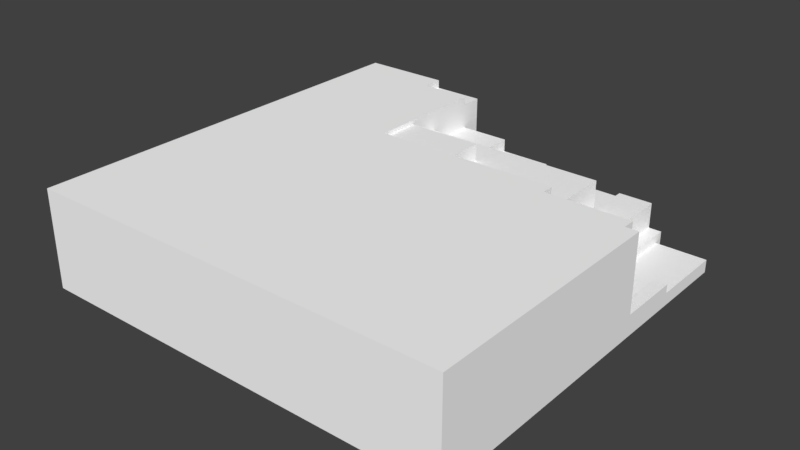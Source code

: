 # Source: Grass_Tile_River_Bank_03.blend  (saved by Blender 2.79.0; exported with 4.5.12 LTS)
import bpy
from mathutils import Matrix  # noqa: F401  (used for matrix-valued properties, if any)

bpy.ops.wm.read_factory_settings(use_empty=True)
scene = bpy.context.scene
scene.name = 'Scene'

# ---- collections
col_collection_1 = bpy.data.collections.new('Collection 1'); scene.collection.children.link(col_collection_1)

# ---- materials (node trees are filled in below, after node groups)
mat_palette_005 = bpy.data.materials.new('palette.005')
mat_palette_005.alpha_threshold = 0.0
mat_palette_005.use_transparent_shadow = False
mat_palette_005.diffuse_color = (1.0, 1.0, 1.0, 1.0)
mat_palette_005.specular_color = (0.0, 0.0, 0.0)
mat_palette_005.roughness = 0.5
mat_palette_005.specular_intensity = 1.0

# ---- material node trees

# ---- world
world_world = bpy.data.worlds.new('World'); scene.world = world_world
world_world.color = (0.05088, 0.05088, 0.05088)
world_world.use_sun_shadow = False
world_world.sun_shadow_jitter_overblur = 0.0
world_world.cycles.sampling_method = 'MANUAL'

# ---- meshes
me_grama_tile_ponte_04 = bpy.data.meshes.new('grama_tile_ponte_04')
me_grama_tile_ponte_04.from_pydata([(-50.0, 22.0, 50.0), (-50.0, 0.0, -50.0), (-50.0, 0.0, 50.0), (-50.0, 22.0, -50.0), (-50.0, 23.0, 50.0), (-50.0, 23.0, -50.0), (15.0, 5.0, -38.0), (15.0, 4.0, -46.0), (15.0, 4.0, -38.0), (15.0, 6.0, -38.0), (15.0, 8.0, -33.0), (15.0, 6.0, -33.0), (15.0, 8.0, -46.0), (15.0, 9.0, -33.0), (15.0, 9.0, -46.0), (27.0, 10.0, -33.0), (27.0, 9.0, -44.0), (27.0, 9.0, -33.0), (27.0, 10.0, -44.0), (27.0, 11.0, -33.0), (27.0, 11.0, -44.0), (47.0, 4.0, -12.0), (47.0, 3.0, -24.0), (47.0, 3.0, -12.0), (47.0, 4.0, -24.0), (47.0, 5.0, -12.0), (47.0, 5.0, -24.0), (-29.0, 21.0, -45.0), (-29.0, 21.0, -50.0), (-29.0, 22.0, -45.0), (-29.0, 22.0, -50.0), (-29.0, 23.0, -45.0), (-29.0, 23.0, -50.0), (-17.0, 7.0, -45.0), (-17.0, 7.0, -50.0), (-17.0, 14.0, -45.0), (-17.0, 15.0, -45.0), (-17.0, 15.0, -33.0), (-17.0, 17.0, -33.0), (-17.0, 18.0, -33.0), (-17.0, 20.0, -45.0), (-17.0, 18.0, -25.0), (-17.0, 20.0, -50.0), (-17.0, 21.0, -25.0), (-17.0, 21.0, -45.0), (-17.0, 21.0, -50.0), (-17.0, 22.0, -25.0), (-17.0, 22.0, -45.0), (-17.0, 22.0, -15.0), (-17.0, 23.0, -15.0), (-17.0, 23.0, -45.0), (-5.0, 12.0, -38.0), (-5.0, 12.0, -45.0), (-5.0, 14.0, -38.0), (-5.0, 14.0, -45.0), (-5.0, 15.0, -38.0), (-5.0, 15.0, -45.0), (1.0, 18.0, -15.0), (1.0, 18.0, -25.0), (1.0, 21.0, -15.0), (1.0, 21.0, -25.0), (1.0, 22.0, -15.0), (1.0, 22.0, -25.0), (7.0, 7.0, -38.0), (7.0, 7.0, -45.0), (7.0, 11.0, -38.0), (7.0, 11.0, -45.0), (7.0, 12.0, -38.0), (7.0, 12.0, -45.0), (10.0, 4.0, -38.0), (10.0, 4.0, -50.0), (10.0, 5.0, -38.0), (10.0, 6.0, -38.0), (10.0, 6.0, -50.0), (10.0, 6.0, -33.0), (10.0, 7.0, -38.0), (10.0, 7.0, -50.0), (10.0, 14.0, -33.0), (10.0, 14.0, -38.0), (10.0, 15.0, -33.0), (10.0, 15.0, -38.0), (25.0, 0.0, -46.0), (25.0, 0.0, -50.0), (25.0, 3.0, -46.0), (25.0, 3.0, -50.0), (25.0, 4.0, -46.0), (25.0, 4.0, -50.0), (27.0, 0.0, -44.0), (27.0, 0.0, -46.0), (27.0, 8.0, -44.0), (27.0, 8.0, -46.0), (27.0, 9.0, -44.0), (27.0, 9.0, -46.0), (27.0, 11.0, -12.0), (27.0, 11.0, -33.0), (27.0, 17.0, -15.0), (27.0, 17.0, -33.0), (27.0, 18.0, -15.0), (27.0, 18.0, -33.0), (27.0, 22.0, -12.0), (27.0, 22.0, -15.0), (27.0, 23.0, -12.0), (27.0, 23.0, -15.0), (35.0, 5.0, -12.0), (35.0, 5.0, -44.0), (35.0, 10.0, -12.0), (35.0, 10.0, -44.0), (35.0, 11.0, -12.0), (35.0, 11.0, -44.0), (38.0, 0.0, -42.0), (38.0, 0.0, -44.0), (38.0, 2.0, -42.0), (38.0, 3.0, -42.0), (38.0, 3.0, -12.0), (38.0, 4.0, -12.0), (38.0, 4.0, -44.0), (38.0, 5.0, -12.0), (38.0, 5.0, -44.0), (47.0, 5.0, -9.0), (47.0, 5.0, -12.0), (47.0, 22.0, -9.0), (47.0, 22.0, -12.0), (47.0, 23.0, -9.0), (47.0, 23.0, -12.0), (50.0, 0.0, 50.0), (50.0, 0.0, -42.0), (50.0, 2.0, -24.0), (50.0, 2.0, -42.0), (50.0, 3.0, -24.0), (50.0, 3.0, -42.0), (50.0, 4.0, -9.0), (50.0, 4.0, -24.0), (50.0, 5.0, -9.0), (50.0, 5.0, -24.0), (50.0, 22.0, 50.0), (50.0, 22.0, -9.0), (50.0, 23.0, 50.0), (50.0, 23.0, -9.0), (50.0, 0.0, 50.0), (-50.0, 22.0, 50.0), (-50.0, 0.0, 50.0), (50.0, 22.0, 50.0), (-50.0, 23.0, 50.0), (50.0, 23.0, 50.0), (47.0, 5.0, -9.0), (47.0, 22.0, -9.0), (50.0, 5.0, -9.0), (47.0, 23.0, -9.0), (50.0, 22.0, -9.0), (50.0, 23.0, -9.0), (27.0, 11.0, -12.0), (27.0, 22.0, -12.0), (35.0, 11.0, -12.0), (35.0, 5.0, -12.0), (35.0, 10.0, -12.0), (38.0, 5.0, -12.0), (38.0, 3.0, -12.0), (38.0, 4.0, -12.0), (47.0, 3.0, -12.0), (47.0, 4.0, -12.0), (47.0, 5.0, -12.0), (27.0, 23.0, -12.0), (47.0, 22.0, -12.0), (47.0, 23.0, -12.0), (-17.0, 22.0, -15.0), (-17.0, 23.0, -15.0), (1.0, 22.0, -15.0), (1.0, 18.0, -15.0), (1.0, 21.0, -15.0), (27.0, 18.0, -15.0), (27.0, 22.0, -15.0), (27.0, 23.0, -15.0), (47.0, 3.0, -24.0), (47.0, 4.0, -24.0), (50.0, 3.0, -24.0), (47.0, 5.0, -24.0), (50.0, 4.0, -24.0), (50.0, 5.0, -24.0), (-17.0, 18.0, -25.0), (-17.0, 21.0, -25.0), (1.0, 18.0, -25.0), (-17.0, 22.0, -25.0), (1.0, 21.0, -25.0), (1.0, 22.0, -25.0), (-17.0, 15.0, -33.0), (-17.0, 17.0, -33.0), (10.0, 15.0, -33.0), (10.0, 6.0, -33.0), (10.0, 14.0, -33.0), (15.0, 6.0, -33.0), (15.0, 8.0, -33.0), (15.0, 9.0, -33.0), (27.0, 9.0, -33.0), (27.0, 10.0, -33.0), (27.0, 11.0, -33.0), (27.0, 17.0, -33.0), (-17.0, 18.0, -33.0), (27.0, 18.0, -33.0), (-5.0, 12.0, -38.0), (-5.0, 14.0, -38.0), (7.0, 12.0, -38.0), (7.0, 7.0, -38.0), (7.0, 11.0, -38.0), (10.0, 7.0, -38.0), (-5.0, 15.0, -38.0), (10.0, 14.0, -38.0), (10.0, 15.0, -38.0), (10.0, 4.0, -38.0), (10.0, 5.0, -38.0), (15.0, 4.0, -38.0), (10.0, 6.0, -38.0), (15.0, 5.0, -38.0), (15.0, 6.0, -38.0), (38.0, 0.0, -42.0), (38.0, 2.0, -42.0), (50.0, 0.0, -42.0), (38.0, 3.0, -42.0), (50.0, 2.0, -42.0), (50.0, 3.0, -42.0), (27.0, 0.0, -44.0), (27.0, 8.0, -44.0), (35.0, 4.0, -44.0), (27.0, 9.0, -44.0), (27.0, 10.0, -44.0), (35.0, 5.0, -44.0), (27.0, 11.0, -44.0), (35.0, 10.0, -44.0), (35.0, 11.0, -44.0), (38.0, 0.0, -44.0), (38.0, 4.0, -44.0), (38.0, 5.0, -44.0), (-29.0, 21.0, -45.0), (-29.0, 22.0, -45.0), (-17.0, 21.0, -45.0), (-29.0, 23.0, -45.0), (-17.0, 22.0, -45.0), (-17.0, 23.0, -45.0), (-17.0, 7.0, -45.0), (-17.0, 14.0, -45.0), (-5.0, 11.0, -45.0), (-5.0, 12.0, -45.0), (-17.0, 15.0, -45.0), (-5.0, 14.0, -45.0), (-5.0, 15.0, -45.0), (7.0, 7.0, -45.0), (7.0, 11.0, -45.0), (7.0, 12.0, -45.0), (15.0, 4.0, -46.0), (15.0, 8.0, -46.0), (25.0, 4.0, -46.0), (25.0, 0.0, -46.0), (25.0, 3.0, -46.0), (27.0, 0.0, -46.0), (27.0, 8.0, -46.0), (15.0, 9.0, -46.0), (27.0, 9.0, -46.0), (-50.0, 0.0, -50.0), (-50.0, 22.0, -50.0), (-29.0, 20.0, -50.0), (-29.0, 21.0, -50.0), (-50.0, 23.0, -50.0), (-29.0, 22.0, -50.0), (-29.0, 23.0, -50.0), (-17.0, 6.0, -50.0), (-17.0, 7.0, -50.0), (-17.0, 20.0, -50.0), (-17.0, 21.0, -50.0), (10.0, 3.0, -50.0), (10.0, 4.0, -50.0), (10.0, 6.0, -50.0), (10.0, 7.0, -50.0), (25.0, 0.0, -50.0), (25.0, 3.0, -50.0), (25.0, 4.0, -50.0), (38.0, 0.0, -42.0), (50.0, 0.0, 50.0), (-50.0, 0.0, 50.0), (50.0, 0.0, -42.0), (27.0, 0.0, -44.0), (38.0, 0.0, -44.0), (25.0, 0.0, -46.0), (27.0, 0.0, -46.0), (-50.0, 0.0, -50.0), (25.0, 0.0, -50.0), (38.0, 3.0, -12.0), (47.0, 3.0, -12.0), (47.0, 3.0, -24.0), (38.0, 3.0, -42.0), (50.0, 3.0, -24.0), (50.0, 3.0, -42.0), (10.0, 4.0, -38.0), (15.0, 4.0, -38.0), (15.0, 4.0, -46.0), (10.0, 4.0, -50.0), (25.0, 4.0, -46.0), (25.0, 4.0, -50.0), (47.0, 5.0, -9.0), (50.0, 5.0, -9.0), (47.0, 5.0, -12.0), (47.0, 5.0, -24.0), (50.0, 5.0, -24.0), (35.0, 5.0, -12.0), (38.0, 5.0, -12.0), (35.0, 5.0, -44.0), (38.0, 5.0, -44.0), (10.0, 6.0, -33.0), (15.0, 6.0, -33.0), (10.0, 6.0, -38.0), (15.0, 6.0, -38.0), (7.0, 7.0, -38.0), (10.0, 7.0, -38.0), (7.0, 7.0, -45.0), (-17.0, 7.0, -45.0), (-17.0, 7.0, -50.0), (10.0, 7.0, -50.0), (15.0, 9.0, -33.0), (27.0, 9.0, -33.0), (27.0, 9.0, -44.0), (15.0, 9.0, -46.0), (27.0, 9.0, -46.0), (27.0, 11.0, -12.0), (35.0, 11.0, -12.0), (27.0, 11.0, -33.0), (27.0, 11.0, -44.0), (35.0, 11.0, -44.0), (-5.0, 12.0, -38.0), (7.0, 12.0, -38.0), (-5.0, 12.0, -45.0), (7.0, 12.0, -45.0), (-17.0, 15.0, -33.0), (10.0, 15.0, -33.0), (-5.0, 15.0, -38.0), (10.0, 15.0, -38.0), (-17.0, 15.0, -45.0), (-5.0, 15.0, -45.0), (1.0, 18.0, -15.0), (27.0, 18.0, -15.0), (1.0, 18.0, -25.0), (-17.0, 18.0, -25.0), (-17.0, 18.0, -33.0), (27.0, 18.0, -33.0), (-29.0, 21.0, -45.0), (-17.0, 21.0, -45.0), (-29.0, 21.0, -50.0), (-17.0, 21.0, -50.0), (-17.0, 22.0, -15.0), (1.0, 22.0, -15.0), (-17.0, 22.0, -25.0), (1.0, 22.0, -25.0), (-50.0, 23.0, 50.0), (50.0, 23.0, 50.0), (47.0, 23.0, -9.0), (50.0, 23.0, -9.0), (27.0, 23.0, -12.0), (47.0, 23.0, -12.0), (-17.0, 23.0, -15.0), (27.0, 23.0, -15.0), (-29.0, 23.0, -45.0), (-17.0, 23.0, -45.0), (-50.0, 23.0, -50.0), (-29.0, 23.0, -50.0)], [], [(0, 1, 2), (3, 1, 0), (4, 3, 0), (5, 3, 4), (6, 7, 8), (9, 7, 6), (10, 9, 11), (12, 7, 9), (12, 9, 10), (13, 12, 10), (14, 12, 13), (15, 16, 17), (18, 16, 15), (19, 18, 15), (20, 18, 19), (21, 22, 23), (24, 22, 21), (25, 24, 21), (26, 24, 25), (27, 28, 29), (29, 28, 30), (29, 30, 31), (31, 30, 32), (33, 34, 35), (35, 34, 36), (37, 36, 38), (38, 36, 39), (36, 34, 40), (41, 39, 40), (39, 36, 40), (40, 34, 42), (41, 40, 43), (40, 42, 44), (43, 40, 44), (44, 42, 45), (43, 44, 46), (46, 44, 47), (48, 46, 49), (46, 47, 49), (49, 47, 50), (51, 52, 53), (53, 52, 54), (53, 54, 55), (55, 54, 56), (57, 58, 59), (59, 58, 60), (59, 60, 61), (61, 60, 62), (63, 64, 65), (65, 64, 66), (65, 66, 67), (67, 66, 68), (69, 70, 71), (71, 70, 72), (72, 70, 73), (74, 72, 75), (72, 73, 75), (75, 73, 76), (74, 75, 77), (77, 75, 78), (77, 78, 79), (79, 78, 80), (81, 82, 83), (83, 82, 84), (83, 84, 85), (85, 84, 86), (87, 88, 89), (89, 88, 90), (89, 90, 91), (91, 90, 92), (93, 94, 95), (95, 94, 96), (93, 95, 97), (95, 96, 97), (97, 96, 98), (93, 97, 99), (99, 97, 100), (99, 100, 101), (101, 100, 102), (103, 104, 105), (105, 104, 106), (105, 106, 107), (107, 106, 108), (109, 110, 111), (111, 110, 112), (113, 112, 114), (112, 110, 115), (114, 112, 115), (114, 115, 116), (116, 115, 117), (118, 119, 120), (120, 119, 121), (120, 121, 122), (122, 121, 123), (124, 125, 126), (126, 125, 127), (124, 126, 128), (126, 127, 128), (128, 127, 129), (124, 128, 130), (130, 128, 131), (124, 130, 132), (130, 131, 132), (132, 131, 133), (124, 132, 134), (134, 132, 135), (134, 135, 136), (136, 135, 137), (138, 139, 140), (141, 142, 139), (141, 139, 138), (143, 142, 141), (144, 145, 146), (145, 147, 148), (146, 145, 148), (148, 147, 149), (150, 151, 152), (153, 154, 155), (154, 152, 155), (156, 157, 158), (157, 155, 158), (158, 155, 159), (155, 152, 160), (159, 155, 160), (151, 161, 162), (160, 152, 162), (152, 151, 162), (162, 161, 163), (164, 165, 166), (167, 168, 169), (168, 166, 169), (166, 165, 170), (169, 166, 170), (170, 165, 171), (172, 173, 174), (173, 175, 176), (174, 173, 176), (176, 175, 177), (178, 179, 180), (179, 181, 182), (180, 179, 182), (182, 181, 183), (184, 185, 186), (187, 188, 189), (188, 186, 189), (189, 186, 190), (190, 186, 191), (191, 186, 192), (192, 186, 193), (193, 186, 194), (186, 185, 195), (194, 186, 195), (185, 196, 195), (195, 196, 197), (198, 199, 200), (201, 202, 203), (202, 200, 203), (199, 204, 205), (203, 200, 205), (200, 199, 205), (205, 204, 206), (207, 208, 209), (208, 210, 211), (209, 208, 211), (211, 210, 212), (213, 214, 215), (214, 216, 217), (215, 214, 217), (217, 216, 218), (219, 220, 221), (220, 222, 221), (222, 223, 221), (221, 223, 224), (223, 225, 226), (224, 223, 226), (226, 225, 227), (219, 221, 228), (221, 224, 229), (228, 221, 229), (229, 224, 230), (231, 232, 233), (232, 234, 235), (233, 232, 235), (235, 234, 236), (237, 238, 239), (239, 238, 240), (238, 241, 242), (240, 238, 242), (242, 241, 243), (237, 239, 244), (239, 240, 245), (244, 239, 245), (245, 240, 246), (247, 248, 249), (250, 251, 252), (251, 249, 252), (249, 248, 253), (252, 249, 253), (248, 254, 253), (253, 254, 255), (256, 257, 258), (258, 257, 259), (257, 260, 261), (259, 257, 261), (261, 260, 262), (256, 258, 263), (263, 258, 264), (258, 259, 265), (264, 258, 265), (265, 259, 266), (256, 263, 267), (267, 263, 268), (263, 264, 269), (268, 263, 269), (269, 264, 270), (256, 267, 271), (267, 268, 272), (271, 267, 272), (272, 268, 273), (274, 275, 276), (277, 275, 274), (278, 274, 276), (279, 274, 278), (280, 278, 276), (281, 278, 280), (282, 280, 276), (283, 280, 282), (284, 285, 286), (284, 286, 287), (286, 288, 287), (287, 288, 289), (290, 291, 292), (290, 292, 293), (292, 294, 293), (293, 294, 295), (296, 297, 298), (298, 297, 299), (299, 297, 300), (301, 302, 303), (303, 302, 304), (305, 306, 307), (307, 306, 308), (309, 310, 311), (312, 311, 313), (311, 310, 314), (313, 311, 314), (315, 316, 317), (315, 317, 318), (318, 317, 319), (320, 321, 322), (322, 321, 323), (323, 321, 324), (325, 326, 327), (327, 326, 328), (329, 330, 331), (331, 330, 332), (329, 331, 333), (333, 331, 334), (335, 336, 337), (338, 337, 339), (337, 336, 340), (339, 337, 340), (341, 342, 343), (343, 342, 344), (345, 346, 347), (347, 346, 348), (349, 350, 351), (351, 350, 352), (349, 351, 353), (353, 351, 354), (349, 353, 355), (355, 353, 356), (349, 355, 357), (357, 355, 358), (349, 357, 359), (359, 357, 360)])
me_grama_tile_ponte_04.polygons.foreach_set('use_smooth', [True] * 276)
_uv = me_grama_tile_ponte_04.uv_layers.new(name='UVMap')
_uv.uv.foreach_set('vector', [0.7559, 0.5, 0.7559, 0.5, 0.7559, 0.5, 0.7559, 0.5, 0.7559, 0.5, 0.7559, 0.5, 0.5684, 0.5, 0.5684, 0.5, 0.5684, 0.5, 0.5684, 0.5, 0.5684, 0.5, 0.5684, 0.5, 0.7559, 0.5, 0.7559, 0.5, 0.7559, 0.5, 0.7559, 0.5, 0.7559, 0.5, 0.7559, 0.5, 0.7559, 0.5, 0.7559, 0.5, 0.7559, 0.5, 0.7559, 0.5, 0.7559, 0.5, 0.7559, 0.5, 0.7559, 0.5, 0.7559, 0.5, 0.7559, 0.5, 0.5762, 0.5, 0.5762, 0.5, 0.5762, 0.5, 0.5762, 0.5, 0.5762, 0.5, 0.5762, 0.5, 0.7559, 0.5, 0.7559, 0.5, 0.7559, 0.5, 0.7559, 0.5, 0.7559, 0.5, 0.7559, 0.5, 0.5723, 0.5, 0.5723, 0.5, 0.5723, 0.5, 0.5723, 0.5, 0.5723, 0.5, 0.5723, 0.5, 0.7559, 0.5, 0.7559, 0.5, 0.7559, 0.5, 0.7559, 0.5, 0.7559, 0.5, 0.7559, 0.5, 0.5723, 0.5, 0.5723, 0.5, 0.5723, 0.5, 0.5723, 0.5, 0.5723, 0.5, 0.5723, 0.5, 0.7559, 0.5, 0.7559, 0.5, 0.7559, 0.5, 0.7559, 0.5, 0.7559, 0.5, 0.7559, 0.5, 0.5684, 0.5, 0.5684, 0.5, 0.5684, 0.5, 0.5684, 0.5, 0.5684, 0.5, 0.5684, 0.5, 0.7559, 0.5, 0.7559, 0.5, 0.7559, 0.5, 0.7559, 0.5, 0.7559, 0.5, 0.7559, 0.5, 0.7559, 0.5, 0.7559, 0.5, 0.7559, 0.5, 0.7559, 0.5, 0.7559, 0.5, 0.7559, 0.5, 0.7559, 0.5, 0.7559, 0.5, 0.7559, 0.5, 0.7559, 0.5, 0.7559, 0.5, 0.7559, 0.5, 0.7559, 0.5, 0.7559, 0.5, 0.7559, 0.5, 0.7559, 0.5, 0.7559, 0.5, 0.7559, 0.5, 0.7559, 0.5, 0.7559, 0.5, 0.7559, 0.5, 0.5723, 0.5, 0.5723, 0.5, 0.5723, 0.5, 0.7559, 0.5, 0.7559, 0.5, 0.7559, 0.5, 0.5723, 0.5, 0.5723, 0.5, 0.5723, 0.5, 0.7559, 0.5, 0.7559, 0.5, 0.7559, 0.5, 0.7559, 0.5, 0.7559, 0.5, 0.7559, 0.5, 0.5684, 0.5, 0.5684, 0.5, 0.5684, 0.5, 0.5684, 0.5, 0.5684, 0.5, 0.5684, 0.5, 0.5684, 0.5, 0.5684, 0.5, 0.5684, 0.5, 0.7559, 0.5, 0.7559, 0.5, 0.7559, 0.5, 0.7559, 0.5, 0.7559, 0.5, 0.7559, 0.5, 0.5723, 0.5, 0.5723, 0.5, 0.5723, 0.5, 0.5723, 0.5, 0.5723, 0.5, 0.5723, 0.5, 0.7559, 0.5, 0.7559, 0.5, 0.7559, 0.5, 0.7559, 0.5, 0.7559, 0.5, 0.7559, 0.5, 0.5723, 0.5, 0.5723, 0.5, 0.5723, 0.5, 0.5723, 0.5, 0.5723, 0.5, 0.5723, 0.5, 0.7559, 0.5, 0.7559, 0.5, 0.7559, 0.5, 0.7559, 0.5, 0.7559, 0.5, 0.7559, 0.5, 0.5762, 0.5, 0.5762, 0.5, 0.5762, 0.5, 0.5762, 0.5, 0.5762, 0.5, 0.5762, 0.5, 0.7559, 0.5, 0.7559, 0.5, 0.7559, 0.5, 0.7559, 0.5, 0.7559, 0.5, 0.7559, 0.5, 0.7559, 0.5, 0.7559, 0.5, 0.7559, 0.5, 0.7559, 0.5, 0.7559, 0.5, 0.7559, 0.5, 0.5762, 0.5, 0.5762, 0.5, 0.5762, 0.5, 0.5762, 0.5, 0.5762, 0.5, 0.5762, 0.5, 0.7559, 0.5, 0.7559, 0.5, 0.7559, 0.5, 0.7559, 0.5, 0.7559, 0.5, 0.7559, 0.5, 0.5723, 0.5, 0.5723, 0.5, 0.5723, 0.5, 0.5723, 0.5, 0.5723, 0.5, 0.5723, 0.5, 0.7559, 0.5, 0.7559, 0.5, 0.7559, 0.5, 0.7559, 0.5, 0.7559, 0.5, 0.7559, 0.5, 0.5762, 0.5, 0.5762, 0.5, 0.5762, 0.5, 0.5762, 0.5, 0.5762, 0.5, 0.5762, 0.5, 0.7559, 0.5, 0.7559, 0.5, 0.7559, 0.5, 0.7559, 0.5, 0.7559, 0.5, 0.7559, 0.5, 0.5762, 0.5, 0.5762, 0.5, 0.5762, 0.5, 0.5762, 0.5, 0.5762, 0.5, 0.5762, 0.5, 0.7559, 0.5, 0.7559, 0.5, 0.7559, 0.5, 0.7559, 0.5, 0.7559, 0.5, 0.7559, 0.5, 0.7559, 0.5, 0.7559, 0.5, 0.7559, 0.5, 0.5723, 0.5, 0.5723, 0.5, 0.5723, 0.5, 0.5723, 0.5, 0.5723, 0.5, 0.5723, 0.5, 0.7559, 0.5, 0.7559, 0.5, 0.7559, 0.5, 0.7559, 0.5, 0.7559, 0.5, 0.7559, 0.5, 0.5684, 0.5, 0.5684, 0.5, 0.5684, 0.5, 0.5684, 0.5, 0.5684, 0.5, 0.5684, 0.5, 0.7559, 0.5, 0.7559, 0.5, 0.7559, 0.5, 0.7559, 0.5, 0.7559, 0.5, 0.7559, 0.5, 0.5723, 0.5, 0.5723, 0.5, 0.5723, 0.5, 0.5723, 0.5, 0.5723, 0.5, 0.5723, 0.5, 0.7559, 0.5, 0.7559, 0.5, 0.7559, 0.5, 0.7559, 0.5, 0.7559, 0.5, 0.7559, 0.5, 0.7559, 0.5, 0.7559, 0.5, 0.7559, 0.5, 0.7559, 0.5, 0.7559, 0.5, 0.7559, 0.5, 0.7559, 0.5, 0.7559, 0.5, 0.7559, 0.5, 0.5723, 0.5, 0.5723, 0.5, 0.5723, 0.5, 0.5723, 0.5, 0.5723, 0.5, 0.5723, 0.5, 0.7559, 0.5, 0.7559, 0.5, 0.7559, 0.5, 0.7559, 0.5, 0.7559, 0.5, 0.7559, 0.5, 0.5684, 0.5, 0.5684, 0.5, 0.5684, 0.5, 0.5684, 0.5, 0.5684, 0.5, 0.5684, 0.5, 0.7559, 0.5, 0.7559, 0.5, 0.7559, 0.5, 0.7559, 0.5, 0.7559, 0.5, 0.7559, 0.5, 0.7559, 0.5, 0.7559, 0.5, 0.7559, 0.5, 0.5762, 0.5, 0.5762, 0.5, 0.5762, 0.5, 0.5762, 0.5, 0.5762, 0.5, 0.5762, 0.5, 0.7559, 0.5, 0.7559, 0.5, 0.7559, 0.5, 0.7559, 0.5, 0.7559, 0.5, 0.7559, 0.5, 0.7559, 0.5, 0.7559, 0.5, 0.7559, 0.5, 0.5723, 0.5, 0.5723, 0.5, 0.5723, 0.5, 0.5723, 0.5, 0.5723, 0.5, 0.5723, 0.5, 0.7559, 0.5, 0.7559, 0.5, 0.7559, 0.5, 0.7559, 0.5, 0.7559, 0.5, 0.7559, 0.5, 0.5684, 0.5, 0.5684, 0.5, 0.5684, 0.5, 0.5684, 0.5, 0.5684, 0.5, 0.5684, 0.5, 0.7559, 0.5, 0.7559, 0.5, 0.7559, 0.5, 0.5684, 0.5, 0.5684, 0.5, 0.5684, 0.5, 0.7559, 0.5, 0.7559, 0.5, 0.7559, 0.5, 0.5684, 0.5, 0.5684, 0.5, 0.5684, 0.5, 0.7559, 0.5, 0.7559, 0.5, 0.7559, 0.5, 0.5684, 0.5, 0.5684, 0.5, 0.5684, 0.5, 0.7559, 0.5, 0.7559, 0.5, 0.7559, 0.5, 0.5684, 0.5, 0.5684, 0.5, 0.5684, 0.5, 0.7559, 0.5, 0.7559, 0.5, 0.7559, 0.5, 0.7559, 0.5, 0.7559, 0.5, 0.7559, 0.5, 0.7559, 0.5, 0.7559, 0.5, 0.7559, 0.5, 0.7559, 0.5, 0.7559, 0.5, 0.7559, 0.5, 0.7559, 0.5, 0.7559, 0.5, 0.7559, 0.5, 0.7559, 0.5, 0.7559, 0.5, 0.7559, 0.5, 0.7559, 0.5, 0.7559, 0.5, 0.7559, 0.5, 0.7559, 0.5, 0.7559, 0.5, 0.7559, 0.5, 0.5684, 0.5, 0.5684, 0.5, 0.5684, 0.5, 0.7559, 0.5, 0.7559, 0.5, 0.7559, 0.5, 0.7559, 0.5, 0.7559, 0.5, 0.7559, 0.5, 0.5684, 0.5, 0.5684, 0.5, 0.5684, 0.5, 0.5684, 0.5, 0.5684, 0.5, 0.5684, 0.5, 0.7559, 0.5, 0.7559, 0.5, 0.7559, 0.5, 0.7559, 0.5, 0.7559, 0.5, 0.7559, 0.5, 0.5684, 0.5, 0.5684, 0.5, 0.5684, 0.5, 0.7559, 0.5, 0.7559, 0.5, 0.7559, 0.5, 0.5684, 0.5, 0.5684, 0.5, 0.5684, 0.5, 0.7559, 0.5, 0.7559, 0.5, 0.7559, 0.5, 0.5723, 0.5, 0.5723, 0.5, 0.5723, 0.5, 0.7559, 0.5, 0.7559, 0.5, 0.7559, 0.5, 0.5723, 0.5, 0.5723, 0.5, 0.5723, 0.5, 0.7559, 0.5, 0.7559, 0.5, 0.7559, 0.5, 0.5723, 0.5, 0.5723, 0.5, 0.5723, 0.5, 0.7559, 0.5, 0.7559, 0.5, 0.7559, 0.5, 0.5723, 0.5, 0.5723, 0.5, 0.5723, 0.5, 0.7559, 0.5, 0.7559, 0.5, 0.7559, 0.5, 0.7559, 0.5, 0.7559, 0.5, 0.7559, 0.5, 0.7559, 0.5, 0.7559, 0.5, 0.7559, 0.5, 0.7559, 0.5, 0.7559, 0.5, 0.7559, 0.5, 0.7559, 0.5, 0.7559, 0.5, 0.7559, 0.5, 0.7559, 0.5, 0.7559, 0.5, 0.7559, 0.5, 0.7559, 0.5, 0.7559, 0.5, 0.7559, 0.5, 0.7559, 0.5, 0.7559, 0.5, 0.7559, 0.5, 0.7559, 0.5, 0.7559, 0.5, 0.7559, 0.5, 0.7559, 0.5, 0.7559, 0.5, 0.7559, 0.5, 0.5723, 0.5, 0.5723, 0.5, 0.5723, 0.5, 0.5723, 0.5, 0.5723, 0.5, 0.5723, 0.5, 0.7559, 0.5, 0.7559, 0.5, 0.7559, 0.5, 0.7559, 0.5, 0.7559, 0.5, 0.7559, 0.5, 0.7559, 0.5, 0.7559, 0.5, 0.7559, 0.5, 0.5723, 0.5, 0.5723, 0.5, 0.5723, 0.5, 0.7559, 0.5, 0.7559, 0.5, 0.7559, 0.5, 0.7559, 0.5, 0.7559, 0.5, 0.7559, 0.5, 0.5723, 0.5, 0.5723, 0.5, 0.5723, 0.5, 0.7559, 0.5, 0.7559, 0.5, 0.7559, 0.5, 0.5762, 0.5, 0.5762, 0.5, 0.5762, 0.5, 0.7559, 0.5, 0.7559, 0.5, 0.7559, 0.5, 0.5762, 0.5, 0.5762, 0.5, 0.5762, 0.5, 0.7559, 0.5, 0.7559, 0.5, 0.7559, 0.5, 0.5762, 0.5, 0.5762, 0.5, 0.5762, 0.5, 0.7559, 0.5, 0.7559, 0.5, 0.7559, 0.5, 0.5762, 0.5, 0.5762, 0.5, 0.5762, 0.5, 0.7559, 0.5, 0.7559, 0.5, 0.7559, 0.5, 0.7559, 0.5, 0.7559, 0.5, 0.7559, 0.5, 0.7559, 0.5, 0.7559, 0.5, 0.7559, 0.5, 0.7559, 0.5, 0.7559, 0.5, 0.7559, 0.5, 0.5723, 0.5, 0.5723, 0.5, 0.5723, 0.5, 0.7559, 0.5, 0.7559, 0.5, 0.7559, 0.5, 0.5723, 0.5, 0.5723, 0.5, 0.5723, 0.5, 0.7559, 0.5, 0.7559, 0.5, 0.7559, 0.5, 0.5723, 0.5, 0.5723, 0.5, 0.5723, 0.5, 0.7559, 0.5, 0.7559, 0.5, 0.7559, 0.5, 0.5723, 0.5, 0.5723, 0.5, 0.5723, 0.5, 0.7559, 0.5, 0.7559, 0.5, 0.7559, 0.5, 0.5684, 0.5, 0.5684, 0.5, 0.5684, 0.5, 0.7559, 0.5, 0.7559, 0.5, 0.7559, 0.5, 0.5684, 0.5, 0.5684, 0.5, 0.5684, 0.5, 0.7559, 0.5, 0.7559, 0.5, 0.7559, 0.5, 0.7559, 0.5, 0.7559, 0.5, 0.7559, 0.5, 0.5723, 0.5, 0.5723, 0.5, 0.5723, 0.5, 0.7559, 0.5, 0.7559, 0.5, 0.7559, 0.5, 0.5723, 0.5, 0.5723, 0.5, 0.5723, 0.5, 0.7559, 0.5, 0.7559, 0.5, 0.7559, 0.5, 0.5762, 0.5, 0.5762, 0.5, 0.5762, 0.5, 0.7559, 0.5, 0.7559, 0.5, 0.7559, 0.5, 0.5762, 0.5, 0.5762, 0.5, 0.5762, 0.5, 0.7559, 0.5, 0.7559, 0.5, 0.7559, 0.5, 0.7559, 0.5, 0.7559, 0.5, 0.7559, 0.5, 0.7559, 0.5, 0.7559, 0.5, 0.7559, 0.5, 0.7559, 0.5, 0.7559, 0.5, 0.7559, 0.5, 0.7559, 0.5, 0.7559, 0.5, 0.7559, 0.5, 0.5762, 0.5, 0.5762, 0.5, 0.5762, 0.5, 0.5762, 0.5, 0.5762, 0.5, 0.5762, 0.5, 0.7559, 0.5, 0.7559, 0.5, 0.7559, 0.5, 0.7559, 0.5, 0.7559, 0.5, 0.7559, 0.5, 0.5684, 0.5, 0.5684, 0.5, 0.5684, 0.5, 0.7559, 0.5, 0.7559, 0.5, 0.7559, 0.5, 0.5684, 0.5, 0.5684, 0.5, 0.5684, 0.5, 0.7559, 0.5, 0.7559, 0.5, 0.7559, 0.5, 0.7559, 0.5, 0.7559, 0.5, 0.7559, 0.5, 0.5723, 0.5, 0.5723, 0.5, 0.5723, 0.5, 0.7559, 0.5, 0.7559, 0.5, 0.7559, 0.5, 0.5723, 0.5, 0.5723, 0.5, 0.5723, 0.5, 0.7559, 0.5, 0.7559, 0.5, 0.7559, 0.5, 0.7559, 0.5, 0.7559, 0.5, 0.7559, 0.5, 0.5762, 0.5, 0.5762, 0.5, 0.5762, 0.5, 0.7559, 0.5, 0.7559, 0.5, 0.7559, 0.5, 0.5762, 0.5, 0.5762, 0.5, 0.5762, 0.5, 0.7559, 0.5, 0.7559, 0.5, 0.7559, 0.5, 0.5762, 0.5, 0.5762, 0.5, 0.5762, 0.5, 0.7559, 0.5, 0.7559, 0.5, 0.7559, 0.5, 0.5762, 0.5, 0.5762, 0.5, 0.5762, 0.5, 0.7559, 0.5, 0.7559, 0.5, 0.7559, 0.5, 0.7559, 0.5, 0.7559, 0.5, 0.7559, 0.5, 0.7559, 0.5, 0.7559, 0.5, 0.7559, 0.5, 0.7559, 0.5, 0.7559, 0.5, 0.7559, 0.5, 0.7559, 0.5, 0.7559, 0.5, 0.7559, 0.5, 0.7559, 0.5, 0.7559, 0.5, 0.7559, 0.5, 0.7559, 0.5, 0.7559, 0.5, 0.7559, 0.5, 0.7559, 0.5, 0.7559, 0.5, 0.7559, 0.5, 0.5762, 0.5, 0.5762, 0.5, 0.5762, 0.5, 0.5762, 0.5, 0.5762, 0.5, 0.5762, 0.5, 0.5762, 0.5, 0.5762, 0.5, 0.5762, 0.5, 0.5762, 0.5, 0.5762, 0.5, 0.5762, 0.5, 0.5762, 0.5, 0.5762, 0.5, 0.5762, 0.5, 0.5762, 0.5, 0.5762, 0.5, 0.5762, 0.5, 0.5762, 0.5, 0.5762, 0.5, 0.5762, 0.5, 0.5762, 0.5, 0.5762, 0.5, 0.5762, 0.5, 0.5723, 0.5, 0.5723, 0.5, 0.5723, 0.5, 0.5723, 0.5, 0.5723, 0.5, 0.5723, 0.5, 0.5723, 0.5, 0.5723, 0.5, 0.5723, 0.5, 0.5723, 0.5, 0.5723, 0.5, 0.5723, 0.5, 0.5723, 0.5, 0.5723, 0.5, 0.5723, 0.5, 0.5762, 0.5, 0.5762, 0.5, 0.5762, 0.5, 0.5762, 0.5, 0.5762, 0.5, 0.5762, 0.5, 0.5762, 0.5, 0.5762, 0.5, 0.5762, 0.5, 0.5762, 0.5, 0.5762, 0.5, 0.5762, 0.5, 0.5762, 0.5, 0.5762, 0.5, 0.5762, 0.5, 0.5762, 0.5, 0.5762, 0.5, 0.5762, 0.5, 0.5762, 0.5, 0.5762, 0.5, 0.5762, 0.5, 0.5762, 0.5, 0.5762, 0.5, 0.5762, 0.5, 0.5762, 0.5, 0.5762, 0.5, 0.5762, 0.5, 0.5723, 0.5, 0.5723, 0.5, 0.5723, 0.5, 0.5723, 0.5, 0.5723, 0.5, 0.5723, 0.5, 0.5723, 0.5, 0.5723, 0.5, 0.5723, 0.5, 0.5762, 0.5, 0.5762, 0.5, 0.5762, 0.5, 0.5762, 0.5, 0.5762, 0.5, 0.5762, 0.5, 0.5723, 0.5, 0.5723, 0.5, 0.5723, 0.5, 0.5723, 0.5, 0.5723, 0.5, 0.5723, 0.5, 0.5723, 0.5, 0.5723, 0.5, 0.5723, 0.5, 0.5723, 0.5, 0.5723, 0.5, 0.5723, 0.5, 0.5723, 0.5, 0.5723, 0.5, 0.5723, 0.5, 0.5723, 0.5, 0.5723, 0.5, 0.5723, 0.5, 0.5723, 0.5, 0.5723, 0.5, 0.5723, 0.5, 0.5723, 0.5, 0.5723, 0.5, 0.5723, 0.5, 0.5723, 0.5, 0.5723, 0.5, 0.5723, 0.5, 0.5723, 0.5, 0.5723, 0.5, 0.5723, 0.5, 0.5723, 0.5, 0.5723, 0.5, 0.5723, 0.5, 0.5723, 0.5, 0.5723, 0.5, 0.5723, 0.5, 0.5684, 0.5, 0.5684, 0.5, 0.5684, 0.5, 0.5684, 0.5, 0.5684, 0.5, 0.5684, 0.5, 0.5684, 0.5, 0.5684, 0.5, 0.5684, 0.5, 0.5684, 0.5, 0.5684, 0.5, 0.5684, 0.5, 0.5684, 0.5, 0.5684, 0.5, 0.5684, 0.5, 0.5684, 0.5, 0.5684, 0.5, 0.5684, 0.5, 0.5684, 0.5, 0.5684, 0.5, 0.5684, 0.5, 0.5684, 0.5, 0.5684, 0.5, 0.5684, 0.5, 0.5684, 0.5, 0.5684, 0.5, 0.5684, 0.5, 0.5684, 0.5, 0.5684, 0.5, 0.5684, 0.5])
me_grama_tile_ponte_04.materials.append(mat_palette_005)
me_grama_tile_ponte_04.use_remesh_preserve_volume = False
me_grama_tile_ponte_04.use_remesh_preserve_attributes = False
me_grama_tile_ponte_04.use_mirror_vertex_groups = False
me_grama_tile_ponte_04.update()
me_grama_tile_ponte_04.normals_split_custom_set([tuple(v) for v in zip(*[iter([-1.0, 0.0, 0.0, -1.0, 0.0, 0.0, -1.0, 0.0, 0.0, -1.0, 0.0, 0.0, -1.0, 0.0, 0.0, -1.0, 0.0, 0.0, -1.0, 0.0, 0.0, -1.0, 0.0, 0.0, -1.0, 0.0, 0.0, -1.0, 0.0, 0.0, -1.0, 0.0, 0.0, -1.0, 0.0, 0.0, -1.0, 0.0, 0.0, -1.0, 0.0, 0.0, -1.0, 0.0, 0.0, -1.0, 0.0, 0.0, -1.0, 0.0, 0.0, -1.0, 0.0, 0.0, -1.0, 0.0, 0.0, -1.0, 0.0, 0.0, -1.0, 0.0, 0.0, -1.0, 0.0, 0.0, -1.0, 0.0, 0.0, -1.0, 0.0, 0.0, -1.0, 0.0, 0.0, -1.0, 0.0, 0.0, -1.0, 0.0, 0.0, -1.0, 0.0, 0.0, -1.0, 0.0, 0.0, -1.0, 0.0, 0.0, -1.0, 0.0, 0.0, -1.0, 0.0, 0.0, -1.0, 0.0, 0.0, -1.0, 0.0, 0.0, -1.0, 0.0, 0.0, -1.0, 0.0, 0.0, -1.0, 0.0, 0.0, -1.0, 0.0, 0.0, -1.0, 0.0, 0.0, -1.0, 0.0, 0.0, -1.0, 0.0, 0.0, -1.0, 0.0, 0.0, -1.0, 0.0, 0.0, -1.0, 0.0, 0.0, -1.0, 0.0, 0.0, -1.0, 0.0, 0.0, -1.0, 0.0, 0.0, -1.0, 0.0, 0.0, -1.0, 0.0, 0.0, -1.0, 0.0, 0.0, -1.0, 0.0, 0.0, -1.0, 0.0, 0.0, -1.0, 0.0, 0.0, -1.0, 0.0, 0.0, -1.0, 0.0, 0.0, -1.0, 0.0, 0.0, -1.0, 0.0, 0.0, 1.0, 0.0, 0.0, 1.0, 0.0, 0.0, 1.0, 0.0, 0.0, 1.0, 0.0, 0.0, 1.0, 0.0, 0.0, 1.0, 0.0, 0.0, 1.0, 0.0, 0.0, 1.0, 0.0, 0.0, 1.0, 0.0, 0.0, 1.0, 0.0, 0.0, 1.0, 0.0, 0.0, 1.0, 0.0, 0.0, 1.0, 0.0, 0.0, 1.0, 0.0, 0.0, 1.0, 0.0, 0.0, 1.0, 0.0, 0.0, 1.0, 0.0, 0.0, 1.0, 0.0, 0.0, 1.0, 0.0, 0.0, 1.0, 0.0, 0.0, 1.0, 0.0, 0.0, 1.0, 0.0, 0.0, 1.0, 0.0, 0.0, 1.0, 0.0, 0.0, 1.0, 0.0, 0.0, 1.0, 0.0, 0.0, 1.0, 0.0, 0.0, 1.0, 0.0, 0.0, 1.0, 0.0, 0.0, 1.0, 0.0, 0.0, 1.0, 0.0, 0.0, 1.0, 0.0, 0.0, 1.0, 0.0, 0.0, 1.0, 0.0, 0.0, 1.0, 0.0, 0.0, 1.0, 0.0, 0.0, 1.0, 0.0, 0.0, 1.0, 0.0, 0.0, 1.0, 0.0, 0.0, 1.0, 0.0, 0.0, 1.0, 0.0, 0.0, 1.0, 0.0, 0.0, 1.0, 0.0, 0.0, 1.0, 0.0, 0.0, 1.0, 0.0, 0.0, 1.0, 0.0, 0.0, 1.0, 0.0, 0.0, 1.0, 0.0, 0.0, 1.0, 0.0, 0.0, 1.0, 0.0, 0.0, 1.0, 0.0, 0.0, 1.0, 0.0, 0.0, 1.0, 0.0, 0.0, 1.0, 0.0, 0.0, 1.0, 0.0, 0.0, 1.0, 0.0, 0.0, 1.0, 0.0, 0.0, 1.0, 0.0, 0.0, 1.0, 0.0, 0.0, 1.0, 0.0, 0.0, 1.0, 0.0, 0.0, 1.0, 0.0, 0.0, 1.0, 0.0, 0.0, 1.0, 0.0, 0.0, 1.0, 0.0, 0.0, 1.0, 0.0, 0.0, 1.0, 0.0, 0.0, 1.0, 0.0, 0.0, 1.0, 0.0, 0.0, 1.0, 0.0, 0.0, 1.0, 0.0, 0.0, 1.0, 0.0, 0.0, 1.0, 0.0, 0.0, 1.0, 0.0, 0.0, 1.0, 0.0, 0.0, 1.0, 0.0, 0.0, 1.0, 0.0, 0.0, 1.0, 0.0, 0.0, 1.0, 0.0, 0.0, 1.0, 0.0, 0.0, 1.0, 0.0, 0.0, 1.0, 0.0, 0.0, 1.0, 0.0, 0.0, 1.0, 0.0, 0.0, 1.0, 0.0, 0.0, 1.0, 0.0, 0.0, 1.0, 0.0, 0.0, 1.0, 0.0, 0.0, 1.0, 0.0, 0.0, 1.0, 0.0, 0.0, 1.0, 0.0, 0.0, 1.0, 0.0, 0.0, 1.0, 0.0, 0.0, 1.0, 0.0, 0.0, 1.0, 0.0, 0.0, 1.0, 0.0, 0.0, 1.0, 0.0, 0.0, 1.0, 0.0, 0.0, 1.0, 0.0, 0.0, 1.0, 0.0, 0.0, 1.0, 0.0, 0.0, 1.0, 0.0, 0.0, 1.0, 0.0, 0.0, 1.0, 0.0, 0.0, 1.0, 0.0, 0.0, 1.0, 0.0, 0.0, 1.0, 0.0, 0.0, 1.0, 0.0, 0.0, 1.0, 0.0, 0.0, 1.0, 0.0, 0.0, 1.0, 0.0, 0.0, 1.0, 0.0, 0.0, 1.0, 0.0, 0.0, 1.0, 0.0, 0.0, 1.0, 0.0, 0.0, 1.0, 0.0, 0.0, 1.0, 0.0, 0.0, 1.0, 0.0, 0.0, 1.0, 0.0, 0.0, 1.0, 0.0, 0.0, 1.0, 0.0, 0.0, 1.0, 0.0, 0.0, 1.0, 0.0, 0.0, 1.0, 0.0, 0.0, 1.0, 0.0, 0.0, 1.0, 0.0, 0.0, 1.0, 0.0, 0.0, 1.0, 0.0, 0.0, 1.0, 0.0, 0.0, 1.0, 0.0, 0.0, 1.0, 0.0, 0.0, 1.0, 0.0, 0.0, 1.0, 0.0, 0.0, 1.0, 0.0, 0.0, 1.0, 0.0, 0.0, 1.0, 0.0, 0.0, 1.0, 0.0, 0.0, 1.0, 0.0, 0.0, 1.0, 0.0, 0.0, 1.0, 0.0, 0.0, 1.0, 0.0, 0.0, 1.0, 0.0, 0.0, 1.0, 0.0, 0.0, 1.0, 0.0, 0.0, 1.0, 0.0, 0.0, 1.0, 0.0, 0.0, 1.0, 0.0, 0.0, 1.0, 0.0, 0.0, 1.0, 0.0, 0.0, 1.0, 0.0, 0.0, 1.0, 0.0, 0.0, 1.0, 0.0, 0.0, 1.0, 0.0, 0.0, 1.0, 0.0, 0.0, 1.0, 0.0, 0.0, 1.0, 0.0, 0.0, 1.0, 0.0, 0.0, 1.0, 0.0, 0.0, 1.0, 0.0, 0.0, 1.0, 0.0, 0.0, 1.0, 0.0, 0.0, 1.0, 0.0, 0.0, 1.0, 0.0, 0.0, 1.0, 0.0, 0.0, 1.0, 0.0, 0.0, 1.0, 0.0, 0.0, 1.0, 0.0, 0.0, 1.0, 0.0, 0.0, 1.0, 0.0, 0.0, 1.0, 0.0, 0.0, 1.0, 0.0, 0.0, 1.0, 0.0, 0.0, 1.0, 0.0, 0.0, 1.0, 0.0, 0.0, 1.0, 0.0, 0.0, 1.0, 0.0, 0.0, 1.0, 0.0, 0.0, 1.0, 0.0, 0.0, 1.0, 0.0, 0.0, 1.0, 0.0, 0.0, 1.0, 0.0, 0.0, 1.0, 0.0, 0.0, 1.0, 0.0, 0.0, 1.0, 0.0, 0.0, 1.0, 0.0, 0.0, 1.0, 0.0, 0.0, 1.0, 0.0, 0.0, 1.0, 0.0, 0.0, 1.0, 0.0, 0.0, 1.0, 0.0, 0.0, 1.0, 0.0, 0.0, 1.0, 0.0, 0.0, 1.0, 0.0, 0.0, 1.0, 0.0, 0.0, 1.0, 0.0, 0.0, 1.0, 0.0, 0.0, 1.0, 0.0, 0.0, 1.0, 0.0, 0.0, 1.0, 0.0, 0.0, 1.0, 0.0, 0.0, 1.0, 0.0, 0.0, 1.0, 0.0, 0.0, 1.0, 0.0, 0.0, 1.0, 0.0, 0.0, 1.0, 0.0, 0.0, 1.0, 0.0, 0.0, 1.0, 0.0, 0.0, 1.0, 0.0, 0.0, 1.0, 0.0, 0.0, 1.0, 0.0, 0.0, 1.0, 0.0, 0.0, 1.0, 0.0, 0.0, 1.0, 0.0, 0.0, 1.0, 0.0, 0.0, 1.0, 0.0, 0.0, 1.0, 0.0, 0.0, 1.0, 0.0, 0.0, 1.0, 0.0, 0.0, 1.0, 0.0, 0.0, 1.0, 0.0, 0.0, 1.0, 0.0, 0.0, 1.0, 0.0, 0.0, 1.0, 0.0, 0.0, 1.0, 0.0, 0.0, 1.0, 0.0, 0.0, 1.0, 0.0, 0.0, 1.0, 0.0, 0.0, 1.0, 0.0, 0.0, 1.0, 0.0, 0.0, 1.0, 0.0, 0.0, 1.0, 0.0, 0.0, 1.0, 0.0, 0.0, 1.0, 0.0, 0.0, 1.0, 0.0, 0.0, 1.0, 0.0, 0.0, 1.0, 0.0, 0.0, 1.0, 0.0, 0.0, 1.0, 0.0, 0.0, 1.0, 0.0, 0.0, 1.0, 0.0, 0.0, 1.0, 0.0, 0.0, 1.0, 0.0, 0.0, 1.0, 0.0, 0.0, 1.0, 0.0, 0.0, 1.0, 0.0, 0.0, 1.0, 0.0, 0.0, 1.0, 0.0, 0.0, 1.0, 0.0, 0.0, 1.0, 0.0, 0.0, 1.0, 0.0, 0.0, 1.0, 0.0, 0.0, 1.0, 0.0, 0.0, 1.0, 0.0, 0.0, 1.0, 0.0, 0.0, 1.0, 0.0, 0.0, 1.0, 0.0, 0.0, 1.0, 0.0, 0.0, 1.0, 0.0, 0.0, 1.0, 0.0, 0.0, 1.0, 0.0, 0.0, 1.0, 0.0, 0.0, 1.0, 0.0, 0.0, 1.0, 0.0, 0.0, 1.0, 0.0, 0.0, 1.0, 0.0, 0.0, 1.0, 0.0, 0.0, 1.0, 0.0, 0.0, 0.0, 0.0, 1.0, 0.0, 0.0, 1.0, 0.0, 0.0, 1.0, 0.0, 0.0, 1.0, 0.0, 0.0, 1.0, 0.0, 0.0, 1.0, 0.0, 0.0, 1.0, 0.0, 0.0, 1.0, 0.0, 0.0, 1.0, 0.0, 0.0, 1.0, 0.0, 0.0, 1.0, 0.0, 0.0, 1.0, 0.0, 0.0, -1.0, 0.0, 0.0, -1.0, 0.0, 0.0, -1.0, 0.0, 0.0, -1.0, 0.0, 0.0, -1.0, 0.0, 0.0, -1.0, 0.0, 0.0, -1.0, 0.0, 0.0, -1.0, 0.0, 0.0, -1.0, 0.0, 0.0, -1.0, 0.0, 0.0, -1.0, 0.0, 0.0, -1.0, 0.0, 0.0, -1.0, 0.0, 0.0, -1.0, 0.0, 0.0, -1.0, 0.0, 0.0, -1.0, 0.0, 0.0, -1.0, 0.0, 0.0, -1.0, 0.0, 0.0, -1.0, 0.0, 0.0, -1.0, 0.0, 0.0, -1.0, 0.0, 0.0, -1.0, 0.0, 0.0, -1.0, 0.0, 0.0, -1.0, 0.0, 0.0, -1.0, 0.0, 0.0, -1.0, 0.0, 0.0, -1.0, 0.0, 0.0, -1.0, 0.0, 0.0, -1.0, 0.0, 0.0, -1.0, 0.0, 0.0, -1.0, 0.0, 0.0, -1.0, 0.0, 0.0, -1.0, 0.0, 0.0, -1.0, 0.0, 0.0, -1.0, 0.0, 0.0, -1.0, 0.0, 0.0, -1.0, 0.0, 0.0, -1.0, 0.0, 0.0, -1.0, 0.0, 0.0, -1.0, 0.0, 0.0, -1.0, 0.0, 0.0, -1.0, 0.0, 0.0, -1.0, 0.0, 0.0, -1.0, 0.0, 0.0, -1.0, 0.0, 0.0, -1.0, 0.0, 0.0, -1.0, 0.0, 0.0, -1.0, 0.0, 0.0, -1.0, 0.0, 0.0, -1.0, 0.0, 0.0, -1.0, 0.0, 0.0, -1.0, 0.0, 0.0, -1.0, 0.0, 0.0, -1.0, 0.0, 0.0, -1.0, 0.0, 0.0, -1.0, 0.0, 0.0, -1.0, 0.0, 0.0, -1.0, 0.0, 0.0, -1.0, 0.0, 0.0, -1.0, 0.0, 0.0, -1.0, 0.0, 0.0, -1.0, 0.0, 0.0, -1.0, 0.0, 0.0, -1.0, 0.0, 0.0, -1.0, 0.0, 0.0, -1.0, 0.0, 0.0, -1.0, 0.0, 0.0, -1.0, 0.0, 0.0, -1.0, 0.0, 0.0, -1.0, 0.0, 0.0, -1.0, 0.0, 0.0, -1.0, 0.0, 0.0, -1.0, 0.0, 0.0, -1.0, 0.0, 0.0, -1.0, 0.0, 0.0, -1.0, 0.0, 0.0, -1.0, 0.0, 0.0, -1.0, 0.0, 0.0, -1.0, 0.0, 0.0, -1.0, 0.0, 0.0, -1.0, 0.0, 0.0, -1.0, 0.0, 0.0, -1.0, 0.0, 0.0, -1.0, 0.0, 0.0, -1.0, 0.0, 0.0, -1.0, 0.0, 0.0, -1.0, 0.0, 0.0, -1.0, 0.0, 0.0, -1.0, 0.0, 0.0, -1.0, 0.0, 0.0, -1.0, 0.0, 0.0, -1.0, 0.0, 0.0, -1.0, 0.0, 0.0, -1.0, 0.0, 0.0, -1.0, 0.0, 0.0, -1.0, 0.0, 0.0, -1.0, 0.0, 0.0, -1.0, 0.0, 0.0, -1.0, 0.0, 0.0, -1.0, 0.0, 0.0, -1.0, 0.0, 0.0, -1.0, 0.0, 0.0, -1.0, 0.0, 0.0, -1.0, 0.0, 0.0, -1.0, 0.0, 0.0, -1.0, 0.0, 0.0, -1.0, 0.0, 0.0, -1.0, 0.0, 0.0, -1.0, 0.0, 0.0, -1.0, 0.0, 0.0, -1.0, 0.0, 0.0, -1.0, 0.0, 0.0, -1.0, 0.0, 0.0, -1.0, 0.0, 0.0, -1.0, 0.0, 0.0, -1.0, 0.0, 0.0, -1.0, 0.0, 0.0, -1.0, 0.0, 0.0, -1.0, 0.0, 0.0, -1.0, 0.0, 0.0, -1.0, 0.0, 0.0, -1.0, 0.0, 0.0, -1.0, 0.0, 0.0, -1.0, 0.0, 0.0, -1.0, 0.0, 0.0, -1.0, 0.0, 0.0, -1.0, 0.0, 0.0, -1.0, 0.0, 0.0, -1.0, 0.0, 0.0, -1.0, 0.0, 0.0, -1.0, 0.0, 0.0, -1.0, 0.0, 0.0, -1.0, 0.0, 0.0, -1.0, 0.0, 0.0, -1.0, 0.0, 0.0, -1.0, 0.0, 0.0, -1.0, 0.0, 0.0, -1.0, 0.0, 0.0, -1.0, 0.0, 0.0, -1.0, 0.0, 0.0, -1.0, 0.0, 0.0, -1.0, 0.0, 0.0, -1.0, 0.0, 0.0, -1.0, 0.0, 0.0, -1.0, 0.0, 0.0, -1.0, 0.0, 0.0, -1.0, 0.0, 0.0, -1.0, 0.0, 0.0, -1.0, 0.0, 0.0, -1.0, 0.0, 0.0, -1.0, 0.0, 0.0, -1.0, 0.0, 0.0, -1.0, 0.0, 0.0, -1.0, 0.0, 0.0, -1.0, 0.0, 0.0, -1.0, 0.0, 0.0, -1.0, 0.0, 0.0, -1.0, 0.0, 0.0, -1.0, 0.0, 0.0, -1.0, 0.0, 0.0, -1.0, 0.0, 0.0, -1.0, 0.0, 0.0, -1.0, 0.0, 0.0, -1.0, 0.0, 0.0, -1.0, 0.0, 0.0, -1.0, 0.0, 0.0, -1.0, 0.0, 0.0, -1.0, 0.0, 0.0, -1.0, 0.0, 0.0, -1.0, 0.0, 0.0, -1.0, 0.0, 0.0, -1.0, 0.0, 0.0, -1.0, 0.0, 0.0, -1.0, 0.0, 0.0, -1.0, 0.0, 0.0, -1.0, 0.0, 0.0, -1.0, 0.0, 0.0, -1.0, 0.0, 0.0, -1.0, 0.0, 0.0, -1.0, 0.0, 0.0, -1.0, 0.0, 0.0, -1.0, 0.0, 0.0, -1.0, 0.0, 0.0, -1.0, 0.0, 0.0, -1.0, 0.0, 0.0, -1.0, 0.0, 0.0, -1.0, 0.0, 0.0, -1.0, 0.0, 0.0, -1.0, 0.0, 0.0, -1.0, 0.0, 0.0, -1.0, 0.0, 0.0, -1.0, 0.0, 0.0, -1.0, 0.0, 0.0, -1.0, 0.0, 0.0, -1.0, 0.0, 0.0, -1.0, 0.0, 0.0, -1.0, 0.0, 0.0, -1.0, 0.0, 0.0, -1.0, 0.0, 0.0, -1.0, 0.0, 0.0, -1.0, 0.0, 0.0, -1.0, 0.0, 0.0, -1.0, 0.0, 0.0, -1.0, 0.0, 0.0, -1.0, 0.0, 0.0, -1.0, 0.0, 0.0, -1.0, 0.0, 0.0, -1.0, 0.0, 0.0, -1.0, 0.0, 0.0, -1.0, 0.0, 0.0, -1.0, 0.0, 0.0, -1.0, 0.0, 0.0, -1.0, 0.0, 0.0, -1.0, 0.0, 0.0, -1.0, 0.0, 0.0, -1.0, 0.0, 0.0, -1.0, 0.0, 0.0, -1.0, 0.0, 0.0, -1.0, 0.0, 0.0, -1.0, 0.0, 0.0, -1.0, 0.0, 0.0, -1.0, 0.0, 0.0, -1.0, 0.0, 0.0, -1.0, 0.0, 0.0, -1.0, 0.0, 0.0, -1.0, 0.0, 0.0, -1.0, 0.0, 0.0, -1.0, 0.0, 0.0, -1.0, 0.0, 0.0, -1.0, 0.0, 0.0, -1.0, 0.0, 0.0, -1.0, 0.0, 0.0, -1.0, 0.0, 0.0, -1.0, 0.0, 0.0, -1.0, 0.0, 0.0, -1.0, 0.0, 0.0, -1.0, 0.0, 0.0, -1.0, 0.0, 0.0, -1.0, 0.0, 0.0, -1.0, 0.0, 0.0, -1.0, 0.0, 0.0, -1.0, 0.0, 0.0, -1.0, 0.0, 0.0, -1.0, 0.0, 0.0, -1.0, 0.0, 0.0, -1.0, 0.0, 0.0, -1.0, 0.0, 0.0, -1.0, 0.0, 0.0, -1.0, 0.0, 0.0, -1.0, 0.0, 0.0, -1.0, 0.0, 0.0, -1.0, 0.0, 0.0, -1.0, 0.0, 0.0, -1.0, 0.0, 0.0, -1.0, 0.0, 0.0, -1.0, 0.0, 0.0, -1.0, 0.0, 0.0, -1.0, 0.0, 0.0, -1.0, 0.0, 0.0, -1.0, 0.0, 0.0, -1.0, 0.0, 0.0, -1.0, 0.0, 0.0, -1.0, 0.0, 0.0, -1.0, 0.0, 0.0, -1.0, 0.0, 0.0, -1.0, 0.0, 0.0, -1.0, 0.0, 0.0, -1.0, 0.0, 0.0, -1.0, 0.0, 0.0, -1.0, 0.0, 0.0, -1.0, 0.0, 0.0, -1.0, 0.0, 0.0, -1.0, 0.0, 0.0, -1.0, 0.0, 0.0, -1.0, 0.0, 0.0, -1.0, 0.0, 0.0, -1.0, 0.0, 0.0, -1.0, 0.0, 0.0, -1.0, 0.0, 0.0, -1.0, 0.0, 0.0, -1.0, 0.0, 0.0, -1.0, 0.0, 0.0, -1.0, 0.0, 0.0, -1.0, 0.0, 0.0, -1.0, 0.0, 0.0, -1.0, 0.0, 0.0, -1.0, 0.0, 0.0, -1.0, 0.0, 0.0, -1.0, 0.0, 0.0, -1.0, 0.0, 0.0, -1.0, 0.0, 0.0, -1.0, 0.0, 0.0, -1.0, 0.0, 0.0, -1.0, 0.0, 0.0, -1.0, 0.0, 0.0, -1.0, 0.0, 0.0, -1.0, 0.0, 0.0, -1.0, 0.0, 0.0, -1.0, 0.0, 0.0, -1.0, 0.0, 0.0, -1.0, 0.0, 0.0, -1.0, 0.0, 0.0, -1.0, 0.0, 0.0, -1.0, 0.0, 0.0, -1.0, 0.0, 0.0, -1.0, 0.0, 0.0, -1.0, 0.0, 0.0, -1.0, 0.0, 0.0, -1.0, 0.0, 0.0, -1.0, 0.0, 0.0, -1.0, 0.0, 0.0, -1.0, 0.0, 0.0, -1.0, 0.0, 0.0, -1.0, 0.0, 0.0, -1.0, 0.0, 0.0, -1.0, 0.0, 0.0, -1.0, 0.0, 0.0, -1.0, 0.0, 0.0, -1.0, 0.0, 0.0, -1.0, 0.0, 0.0, -1.0, 0.0, -1.0, 0.0, 0.0, -1.0, 0.0, 0.0, -1.0, 0.0, 0.0, -1.0, 0.0, 0.0, -1.0, 0.0, 0.0, -1.0, 0.0, 0.0, -1.0, 0.0, 0.0, -1.0, 0.0, 0.0, -1.0, 0.0, 0.0, -1.0, 0.0, 0.0, -1.0, 0.0, 0.0, -1.0, 0.0, 0.0, -1.0, 0.0, 0.0, -1.0, 0.0, 0.0, -1.0, 0.0, 0.0, -1.0, 0.0, 0.0, -1.0, 0.0, 0.0, -1.0, 0.0, 0.0, -1.0, 0.0, 0.0, -1.0, 0.0, 0.0, -1.0, 0.0, 0.0, -1.0, 0.0, 0.0, -1.0, 0.0, 0.0, -1.0, 0.0, 0.0, 1.0, 0.0, 0.0, 1.0, 0.0, 0.0, 1.0, 0.0, 0.0, 1.0, 0.0, 0.0, 1.0, 0.0, 0.0, 1.0, 0.0, 0.0, 1.0, 0.0, 0.0, 1.0, 0.0, 0.0, 1.0, 0.0, 0.0, 1.0, 0.0, 0.0, 1.0, 0.0, 0.0, 1.0, 0.0, 0.0, 1.0, 0.0, 0.0, 1.0, 0.0, 0.0, 1.0, 0.0, 0.0, 1.0, 0.0, 0.0, 1.0, 0.0, 0.0, 1.0, 0.0, 0.0, 1.0, 0.0, 0.0, 1.0, 0.0, 0.0, 1.0, 0.0, 0.0, 1.0, 0.0, 0.0, 1.0, 0.0, 0.0, 1.0, 0.0, 0.0, 1.0, 0.0, 0.0, 1.0, 0.0, 0.0, 1.0, 0.0, 0.0, 1.0, 0.0, 0.0, 1.0, 0.0, 0.0, 1.0, 0.0, 0.0, 1.0, 0.0, 0.0, 1.0, 0.0, 0.0, 1.0, 0.0, 0.0, 1.0, 0.0, 0.0, 1.0, 0.0, 0.0, 1.0, 0.0, 0.0, 1.0, 0.0, 0.0, 1.0, 0.0, 0.0, 1.0, 0.0, 0.0, 1.0, 0.0, 0.0, 1.0, 0.0, 0.0, 1.0, 0.0, 0.0, 1.0, 0.0, 0.0, 1.0, 0.0, 0.0, 1.0, 0.0, 0.0, 1.0, 0.0, 0.0, 1.0, 0.0, 0.0, 1.0, 0.0, 0.0, 1.0, 0.0, 0.0, 1.0, 0.0, 0.0, 1.0, 0.0, 0.0, 1.0, 0.0, 0.0, 1.0, 0.0, 0.0, 1.0, 0.0, 0.0, 1.0, 0.0, 0.0, 1.0, 0.0, 0.0, 1.0, 0.0, 0.0, 1.0, 0.0, 0.0, 1.0, 0.0, 0.0, 1.0, 0.0, 0.0, 1.0, 0.0, 0.0, 1.0, 0.0, 0.0, 1.0, 0.0, 0.0, 1.0, 0.0, 0.0, 1.0, 0.0, 0.0, 1.0, 0.0, 0.0, 1.0, 0.0, 0.0, 1.0, 0.0, 0.0, 1.0, 0.0, 0.0, 1.0, 0.0, 0.0, 1.0, 0.0, 0.0, 1.0, 0.0, 0.0, 1.0, 0.0, 0.0, 1.0, 0.0, 0.0, 1.0, 0.0, 0.0, 1.0, 0.0, 0.0, 1.0, 0.0, 0.0, 1.0, 0.0, 0.0, 1.0, 0.0, 0.0, 1.0, 0.0, 0.0, 1.0, 0.0, 0.0, 1.0, 0.0, 0.0, 1.0, 0.0, 0.0, 1.0, 0.0, 0.0, 1.0, 0.0, 0.0, 1.0, 0.0, 0.0, 1.0, 0.0, 0.0, 1.0, 0.0, 0.0, 1.0, 0.0, 0.0, 1.0, 0.0, 0.0, 1.0, 0.0, 0.0, 1.0, 0.0, 0.0, 1.0, 0.0, 0.0, 1.0, 0.0, 0.0, 1.0, 0.0, 0.0, 1.0, 0.0, 0.0, 1.0, 0.0, 0.0, 1.0, 0.0, 0.0, 1.0, 0.0, 0.0, 1.0, 0.0, 0.0, 1.0, 0.0, 0.0, 1.0, 0.0, 0.0, 1.0, 0.0, 0.0, 1.0, 0.0, 0.0, 1.0, 0.0, 0.0, 1.0, 0.0, 0.0, 1.0, 0.0, 0.0, 1.0, 0.0, 0.0, 1.0, 0.0, 0.0, 1.0, 0.0, 0.0, 1.0, 0.0, 0.0, 1.0, 0.0, 0.0, 1.0, 0.0, 0.0, 1.0, 0.0, 0.0, 1.0, 0.0, 0.0, 1.0, 0.0, 0.0, 1.0, 0.0, 0.0, 1.0, 0.0, 0.0, 1.0, 0.0, 0.0, 1.0, 0.0, 0.0, 1.0, 0.0, 0.0, 1.0, 0.0, 0.0, 1.0, 0.0, 0.0, 1.0, 0.0, 0.0, 1.0, 0.0, 0.0, 1.0, 0.0, 0.0, 1.0, 0.0, 0.0, 1.0, 0.0, 0.0, 1.0, 0.0, 0.0, 1.0, 0.0, 0.0, 1.0, 0.0, 0.0, 1.0, 0.0, 0.0, 1.0, 0.0, 0.0, 1.0, 0.0, 0.0, 1.0, 0.0, 0.0, 1.0, 0.0, 0.0, 1.0, 0.0, 0.0, 1.0, 0.0, 0.0, 1.0, 0.0, 0.0, 1.0, 0.0, 0.0, 1.0, 0.0, 0.0, 1.0, 0.0, 0.0, 1.0, 0.0, 0.0, 1.0, 0.0, 0.0, 1.0, 0.0, 0.0, 1.0, 0.0, 0.0, 1.0, 0.0])] * 3)])

# ---- objects
ob_grama_tile_ponte_04 = bpy.data.objects.new('grama_tile_ponte_04', me_grama_tile_ponte_04)

# ---- transforms, parenting, visibility, modifiers, constraints
ob_grama_tile_ponte_04.location = (0.0, 0.0, 0.0)
ob_grama_tile_ponte_04.rotation_euler = (1.571, -0.0, 0.0)
ob_grama_tile_ponte_04.lineart.crease_threshold = 0.0

# ---- collection membership
col_collection_1.objects.link(ob_grama_tile_ponte_04)

# ---- scene / render settings (as saved in the file)
scene.frame_start = 1; scene.frame_end = 250; scene.frame_set(1)
scene.render.engine = 'BLENDER_EEVEE_NEXT'
scene.render.resolution_percentage = 50
scene.render.dither_intensity = 0.0
scene.cycles.use_denoising = False
scene.cycles.samples = 128
scene.cycles.sampling_pattern = 'TABULATED_SOBOL'
scene.cycles.use_adaptive_sampling = False
scene.cycles.use_light_tree = False
scene.cycles.blur_glossy = 0.0
scene.cycles.sample_clamp_indirect = 0.0
scene.view_settings.view_transform = 'Standard'
bpy.context.view_layer.update()

# ---- added for rendering (the .blend has no active camera and no usable light): camera, sun
cam_auto = bpy.data.cameras.new('AutoCamera')
cam_auto.lens = 50.0
cam_auto.sensor_width = 36.0
cam_auto.clip_end = 2326.52
ob_auto_camera = bpy.data.objects.new('AutoCamera', cam_auto)
scene.collection.objects.link(ob_auto_camera)
ob_auto_camera.location = (132.566, -159.079, 117.553)
ob_auto_camera.rotation_euler = (1.09748, -7.21219e-08, 0.694738)
scene.camera = ob_auto_camera
light_auto_sun = bpy.data.lights.new('AutoSun', 'SUN')
light_auto_sun.energy = 3.0
light_auto_sun.angle = 0.0523599
ob_auto_sun = bpy.data.objects.new('AutoSun', light_auto_sun)
scene.collection.objects.link(ob_auto_sun)
ob_auto_sun.rotation_euler = (0.872665, 0.174533, 0.523599)
bpy.context.view_layer.update()
